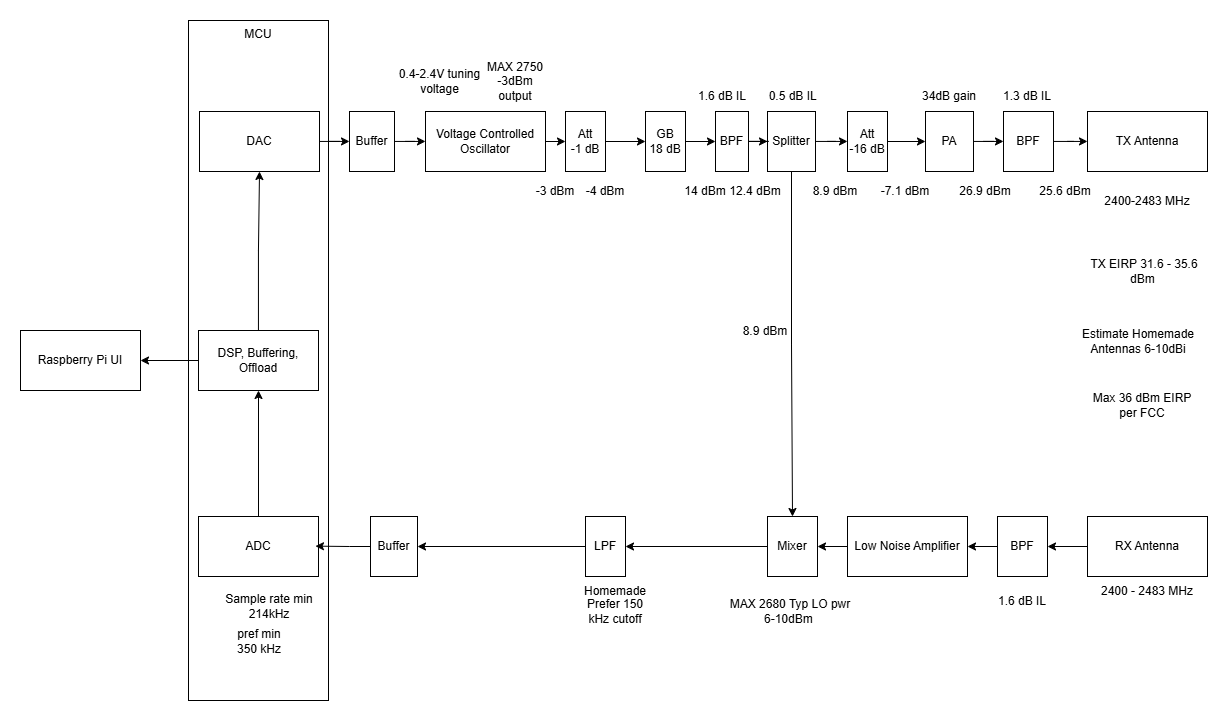

The diagram above was exported from draw.io. Its source (the exported page's mxGraphModel, read from the mxfile embedded in the PNG):
<mxGraphModel dx="1226" dy="774" grid="1" gridSize="10" guides="1" tooltips="1" connect="1" arrows="1" fold="1" page="1" pageScale="1" pageWidth="1400" pageHeight="850" math="0" shadow="0">
  <root>
    <mxCell id="0" />
    <mxCell id="1" parent="0" />
    <mxCell id="sv6Lnt7WJOflM-jU2BRI-5" value="" style="edgeStyle=orthogonalEdgeStyle;rounded=0;orthogonalLoop=1;jettySize=auto;html=1;" edge="1" parent="1" source="iGaR8D7he8wnewN5H0VT-1" target="H78hWhUGeFQxsnce-33Z-45">
      <mxGeometry relative="1" as="geometry" />
    </mxCell>
    <mxCell id="iGaR8D7he8wnewN5H0VT-1" value="RX Antenna" style="rounded=0;whiteSpace=wrap;html=1;" parent="1" vertex="1">
      <mxGeometry x="1212" y="1140" width="120" height="60" as="geometry" />
    </mxCell>
    <mxCell id="iGaR8D7he8wnewN5H0VT-2" value="TX Antenna" style="rounded=0;whiteSpace=wrap;html=1;" parent="1" vertex="1">
      <mxGeometry x="1212" y="735" width="120" height="60" as="geometry" />
    </mxCell>
    <mxCell id="H78hWhUGeFQxsnce-33Z-38" value="" style="edgeStyle=orthogonalEdgeStyle;rounded=0;orthogonalLoop=1;jettySize=auto;html=1;" parent="1" source="iGaR8D7he8wnewN5H0VT-3" target="H78hWhUGeFQxsnce-33Z-37" edge="1">
      <mxGeometry relative="1" as="geometry" />
    </mxCell>
    <mxCell id="iGaR8D7he8wnewN5H0VT-3" value="DAC" style="rounded=0;whiteSpace=wrap;html=1;" parent="1" vertex="1">
      <mxGeometry x="324" y="735" width="120" height="60" as="geometry" />
    </mxCell>
    <mxCell id="sv6Lnt7WJOflM-jU2BRI-17" style="edgeStyle=orthogonalEdgeStyle;rounded=0;orthogonalLoop=1;jettySize=auto;html=1;exitX=0;exitY=0.5;exitDx=0;exitDy=0;entryX=1;entryY=0.5;entryDx=0;entryDy=0;" edge="1" parent="1" source="iGaR8D7he8wnewN5H0VT-4" target="iGaR8D7he8wnewN5H0VT-6">
      <mxGeometry relative="1" as="geometry" />
    </mxCell>
    <mxCell id="iGaR8D7he8wnewN5H0VT-4" value="Low Noise Amplifier" style="rounded=0;whiteSpace=wrap;html=1;" parent="1" vertex="1">
      <mxGeometry x="972" y="1140" width="120" height="60" as="geometry" />
    </mxCell>
    <mxCell id="sv6Lnt7WJOflM-jU2BRI-27" style="edgeStyle=orthogonalEdgeStyle;rounded=0;orthogonalLoop=1;jettySize=auto;html=1;exitX=1;exitY=0.5;exitDx=0;exitDy=0;entryX=0;entryY=0.5;entryDx=0;entryDy=0;" edge="1" parent="1" source="iGaR8D7he8wnewN5H0VT-5" target="sv6Lnt7WJOflM-jU2BRI-24">
      <mxGeometry relative="1" as="geometry" />
    </mxCell>
    <mxCell id="iGaR8D7he8wnewN5H0VT-5" value="Voltage Controlled Oscillator" style="whiteSpace=wrap;html=1;" parent="1" vertex="1">
      <mxGeometry x="550" y="735" width="120" height="60" as="geometry" />
    </mxCell>
    <mxCell id="sv6Lnt7WJOflM-jU2BRI-16" style="edgeStyle=orthogonalEdgeStyle;rounded=0;orthogonalLoop=1;jettySize=auto;html=1;exitX=0;exitY=0.5;exitDx=0;exitDy=0;entryX=1;entryY=0.5;entryDx=0;entryDy=0;" edge="1" parent="1" source="iGaR8D7he8wnewN5H0VT-6" target="iGaR8D7he8wnewN5H0VT-20">
      <mxGeometry relative="1" as="geometry" />
    </mxCell>
    <mxCell id="iGaR8D7he8wnewN5H0VT-6" value="Mixer" style="whiteSpace=wrap;html=1;" parent="1" vertex="1">
      <mxGeometry x="892" y="1140" width="50" height="60" as="geometry" />
    </mxCell>
    <mxCell id="3TPcWLnSbFzit0vJXgTz-5" value="" style="edgeStyle=orthogonalEdgeStyle;rounded=0;orthogonalLoop=1;jettySize=auto;html=1;" parent="1" source="iGaR8D7he8wnewN5H0VT-13" target="3TPcWLnSbFzit0vJXgTz-2" edge="1">
      <mxGeometry relative="1" as="geometry" />
    </mxCell>
    <mxCell id="iGaR8D7he8wnewN5H0VT-13" value="ADC" style="rounded=0;whiteSpace=wrap;html=1;" parent="1" vertex="1">
      <mxGeometry x="323" y="1140" width="120" height="60" as="geometry" />
    </mxCell>
    <mxCell id="H78hWhUGeFQxsnce-33Z-54" value="" style="edgeStyle=orthogonalEdgeStyle;rounded=0;orthogonalLoop=1;jettySize=auto;html=1;" parent="1" source="iGaR8D7he8wnewN5H0VT-19" target="H78hWhUGeFQxsnce-33Z-44" edge="1">
      <mxGeometry relative="1" as="geometry" />
    </mxCell>
    <mxCell id="iGaR8D7he8wnewN5H0VT-19" value="PA" style="whiteSpace=wrap;html=1;" parent="1" vertex="1">
      <mxGeometry x="1050" y="735" width="48" height="60" as="geometry" />
    </mxCell>
    <mxCell id="sv6Lnt7WJOflM-jU2BRI-23" style="edgeStyle=orthogonalEdgeStyle;rounded=0;orthogonalLoop=1;jettySize=auto;html=1;exitX=0;exitY=0.5;exitDx=0;exitDy=0;entryX=1;entryY=0.5;entryDx=0;entryDy=0;" edge="1" parent="1" source="iGaR8D7he8wnewN5H0VT-20" target="H78hWhUGeFQxsnce-33Z-71">
      <mxGeometry relative="1" as="geometry" />
    </mxCell>
    <mxCell id="iGaR8D7he8wnewN5H0VT-20" value="LPF" style="whiteSpace=wrap;html=1;" parent="1" vertex="1">
      <mxGeometry x="710" y="1140" width="40" height="60" as="geometry" />
    </mxCell>
    <mxCell id="sv6Lnt7WJOflM-jU2BRI-18" style="edgeStyle=orthogonalEdgeStyle;rounded=0;orthogonalLoop=1;jettySize=auto;html=1;exitX=0.5;exitY=1;exitDx=0;exitDy=0;entryX=0.5;entryY=0;entryDx=0;entryDy=0;" edge="1" parent="1" source="iGaR8D7he8wnewN5H0VT-23" target="iGaR8D7he8wnewN5H0VT-6">
      <mxGeometry relative="1" as="geometry" />
    </mxCell>
    <mxCell id="sv6Lnt7WJOflM-jU2BRI-36" value="" style="edgeStyle=orthogonalEdgeStyle;rounded=0;orthogonalLoop=1;jettySize=auto;html=1;" edge="1" parent="1" source="iGaR8D7he8wnewN5H0VT-23" target="sv6Lnt7WJOflM-jU2BRI-25">
      <mxGeometry relative="1" as="geometry" />
    </mxCell>
    <mxCell id="iGaR8D7he8wnewN5H0VT-23" value="Splitter" style="whiteSpace=wrap;html=1;" parent="1" vertex="1">
      <mxGeometry x="892" y="735" width="48" height="60" as="geometry" />
    </mxCell>
    <mxCell id="3TPcWLnSbFzit0vJXgTz-4" value="" style="edgeStyle=orthogonalEdgeStyle;rounded=0;orthogonalLoop=1;jettySize=auto;html=1;" parent="1" source="3TPcWLnSbFzit0vJXgTz-2" target="iGaR8D7he8wnewN5H0VT-3" edge="1">
      <mxGeometry relative="1" as="geometry" />
    </mxCell>
    <mxCell id="H78hWhUGeFQxsnce-33Z-35" value="" style="edgeStyle=orthogonalEdgeStyle;rounded=0;orthogonalLoop=1;jettySize=auto;html=1;" parent="1" source="3TPcWLnSbFzit0vJXgTz-2" target="H78hWhUGeFQxsnce-33Z-33" edge="1">
      <mxGeometry relative="1" as="geometry" />
    </mxCell>
    <mxCell id="3TPcWLnSbFzit0vJXgTz-2" value="DSP, Buffering, Offload" style="whiteSpace=wrap;html=1;" parent="1" vertex="1">
      <mxGeometry x="323" y="954" width="120" height="60" as="geometry" />
    </mxCell>
    <mxCell id="H78hWhUGeFQxsnce-33Z-3" value="Max 36 dBm EIRP per FCC" style="text;html=1;align=center;verticalAlign=middle;whiteSpace=wrap;rounded=0;" parent="1" vertex="1">
      <mxGeometry x="1212" y="1014" width="110" height="30" as="geometry" />
    </mxCell>
    <mxCell id="H78hWhUGeFQxsnce-33Z-6" value="2400-2483 MHz" style="text;html=1;align=center;verticalAlign=middle;whiteSpace=wrap;rounded=0;" parent="1" vertex="1">
      <mxGeometry x="1215" y="810" width="114" height="30" as="geometry" />
    </mxCell>
    <mxCell id="H78hWhUGeFQxsnce-33Z-7" value="2400 - 2483 MHz" style="text;html=1;align=center;verticalAlign=middle;whiteSpace=wrap;rounded=0;" parent="1" vertex="1">
      <mxGeometry x="1222" y="1200" width="100" height="30" as="geometry" />
    </mxCell>
    <mxCell id="H78hWhUGeFQxsnce-33Z-9" value="Sample rate min 214kHz" style="text;html=1;align=center;verticalAlign=middle;whiteSpace=wrap;rounded=0;" parent="1" vertex="1">
      <mxGeometry x="344" y="1215" width="100" height="30" as="geometry" />
    </mxCell>
    <mxCell id="H78hWhUGeFQxsnce-33Z-13" value="MAX 2750 -3dBm output" style="text;html=1;align=center;verticalAlign=middle;whiteSpace=wrap;rounded=0;" parent="1" vertex="1">
      <mxGeometry x="610" y="690" width="60" height="30" as="geometry" />
    </mxCell>
    <mxCell id="H78hWhUGeFQxsnce-33Z-14" value="0.4-2.4V tuning voltage" style="text;html=1;align=center;verticalAlign=middle;whiteSpace=wrap;rounded=0;" parent="1" vertex="1">
      <mxGeometry x="519" y="690" width="91" height="30" as="geometry" />
    </mxCell>
    <mxCell id="H78hWhUGeFQxsnce-33Z-15" value="&amp;nbsp;0.5 dB IL" style="text;html=1;align=center;verticalAlign=middle;whiteSpace=wrap;rounded=0;" parent="1" vertex="1">
      <mxGeometry x="886" y="705" width="60" height="30" as="geometry" />
    </mxCell>
    <mxCell id="H78hWhUGeFQxsnce-33Z-16" value="MAX 2680 Typ LO pwr 6-10dBm&amp;nbsp;" style="text;html=1;align=center;verticalAlign=middle;whiteSpace=wrap;rounded=0;" parent="1" vertex="1">
      <mxGeometry x="850" y="1220" width="130" height="30" as="geometry" />
    </mxCell>
    <mxCell id="H78hWhUGeFQxsnce-33Z-20" value="34dB gain" style="text;html=1;align=center;verticalAlign=middle;whiteSpace=wrap;rounded=0;" parent="1" vertex="1">
      <mxGeometry x="1024" y="705" width="100" height="30" as="geometry" />
    </mxCell>
    <mxCell id="H78hWhUGeFQxsnce-33Z-29" value="pref min 350 kHz" style="text;html=1;align=center;verticalAlign=middle;whiteSpace=wrap;rounded=0;" parent="1" vertex="1">
      <mxGeometry x="354" y="1250" width="60" height="30" as="geometry" />
    </mxCell>
    <mxCell id="H78hWhUGeFQxsnce-33Z-30" value="Homemade" style="text;html=1;align=center;verticalAlign=middle;whiteSpace=wrap;rounded=0;" parent="1" vertex="1">
      <mxGeometry x="710" y="1200" width="60" height="30" as="geometry" />
    </mxCell>
    <mxCell id="H78hWhUGeFQxsnce-33Z-31" value="Prefer 150 kHz cutoff" style="text;html=1;align=center;verticalAlign=middle;whiteSpace=wrap;rounded=0;" parent="1" vertex="1">
      <mxGeometry x="710" y="1220" width="60" height="30" as="geometry" />
    </mxCell>
    <mxCell id="H78hWhUGeFQxsnce-33Z-33" value="Raspberry Pi UI" style="rounded=0;whiteSpace=wrap;html=1;" parent="1" vertex="1">
      <mxGeometry x="145" y="954" width="120" height="60" as="geometry" />
    </mxCell>
    <mxCell id="H78hWhUGeFQxsnce-33Z-34" value="MCU&lt;div&gt;&lt;/div&gt;" style="rounded=0;whiteSpace=wrap;html=1;fillColor=none;verticalAlign=top;direction=south;" parent="1" vertex="1">
      <mxGeometry x="313" y="644" width="140" height="680" as="geometry" />
    </mxCell>
    <mxCell id="sv6Lnt7WJOflM-jU2BRI-2" value="" style="edgeStyle=orthogonalEdgeStyle;rounded=0;orthogonalLoop=1;jettySize=auto;html=1;" edge="1" parent="1" source="H78hWhUGeFQxsnce-33Z-37" target="iGaR8D7he8wnewN5H0VT-5">
      <mxGeometry relative="1" as="geometry" />
    </mxCell>
    <mxCell id="H78hWhUGeFQxsnce-33Z-37" value="Buffer" style="rounded=0;whiteSpace=wrap;html=1;" parent="1" vertex="1">
      <mxGeometry x="474" y="735" width="45" height="60" as="geometry" />
    </mxCell>
    <mxCell id="H78hWhUGeFQxsnce-33Z-42" value="Estimate Homemade Antennas 6-10dBi" style="text;html=1;align=center;verticalAlign=middle;whiteSpace=wrap;rounded=0;" parent="1" vertex="1">
      <mxGeometry x="1197" y="950" width="132" height="30" as="geometry" />
    </mxCell>
    <mxCell id="H78hWhUGeFQxsnce-33Z-52" value="" style="edgeStyle=orthogonalEdgeStyle;rounded=0;orthogonalLoop=1;jettySize=auto;html=1;" parent="1" source="H78hWhUGeFQxsnce-33Z-43" target="iGaR8D7he8wnewN5H0VT-23" edge="1">
      <mxGeometry relative="1" as="geometry" />
    </mxCell>
    <mxCell id="H78hWhUGeFQxsnce-33Z-43" value="BPF" style="rounded=0;whiteSpace=wrap;html=1;" parent="1" vertex="1">
      <mxGeometry x="840" y="735" width="33" height="60" as="geometry" />
    </mxCell>
    <mxCell id="sv6Lnt7WJOflM-jU2BRI-4" value="" style="edgeStyle=orthogonalEdgeStyle;rounded=0;orthogonalLoop=1;jettySize=auto;html=1;" edge="1" parent="1" source="H78hWhUGeFQxsnce-33Z-44" target="iGaR8D7he8wnewN5H0VT-2">
      <mxGeometry relative="1" as="geometry" />
    </mxCell>
    <mxCell id="H78hWhUGeFQxsnce-33Z-44" value="BPF" style="rounded=0;whiteSpace=wrap;html=1;direction=south;" parent="1" vertex="1">
      <mxGeometry x="1128" y="735" width="50" height="60" as="geometry" />
    </mxCell>
    <mxCell id="sv6Lnt7WJOflM-jU2BRI-7" value="" style="edgeStyle=orthogonalEdgeStyle;rounded=0;orthogonalLoop=1;jettySize=auto;html=1;" edge="1" parent="1" source="H78hWhUGeFQxsnce-33Z-45" target="iGaR8D7he8wnewN5H0VT-4">
      <mxGeometry relative="1" as="geometry" />
    </mxCell>
    <mxCell id="H78hWhUGeFQxsnce-33Z-45" value="BPF" style="rounded=0;whiteSpace=wrap;html=1;direction=south;" parent="1" vertex="1">
      <mxGeometry x="1122" y="1140" width="50" height="60" as="geometry" />
    </mxCell>
    <mxCell id="H78hWhUGeFQxsnce-33Z-71" value="Buffer" style="rounded=0;whiteSpace=wrap;html=1;" parent="1" vertex="1">
      <mxGeometry x="495" y="1140" width="47" height="60" as="geometry" />
    </mxCell>
    <mxCell id="sv6Lnt7WJOflM-jU2BRI-11" style="edgeStyle=orthogonalEdgeStyle;rounded=0;orthogonalLoop=1;jettySize=auto;html=1;exitX=0;exitY=0.5;exitDx=0;exitDy=0;entryX=0.773;entryY=0.093;entryDx=0;entryDy=0;entryPerimeter=0;" edge="1" parent="1" source="H78hWhUGeFQxsnce-33Z-71" target="H78hWhUGeFQxsnce-33Z-34">
      <mxGeometry relative="1" as="geometry" />
    </mxCell>
    <mxCell id="sv6Lnt7WJOflM-jU2BRI-20" value="1.6 dB IL" style="text;html=1;align=center;verticalAlign=middle;whiteSpace=wrap;rounded=0;" vertex="1" parent="1">
      <mxGeometry x="816.5" y="705" width="60" height="30" as="geometry" />
    </mxCell>
    <mxCell id="sv6Lnt7WJOflM-jU2BRI-21" value="1.6 dB IL" style="text;html=1;align=center;verticalAlign=middle;whiteSpace=wrap;rounded=0;" vertex="1" parent="1">
      <mxGeometry x="1117" y="1210" width="60" height="30" as="geometry" />
    </mxCell>
    <mxCell id="sv6Lnt7WJOflM-jU2BRI-22" value="1.3 dB IL" style="text;html=1;align=center;verticalAlign=middle;whiteSpace=wrap;rounded=0;" vertex="1" parent="1">
      <mxGeometry x="1122" y="705" width="60" height="30" as="geometry" />
    </mxCell>
    <mxCell id="sv6Lnt7WJOflM-jU2BRI-28" style="edgeStyle=orthogonalEdgeStyle;rounded=0;orthogonalLoop=1;jettySize=auto;html=1;exitX=1;exitY=0.5;exitDx=0;exitDy=0;entryX=0;entryY=0.5;entryDx=0;entryDy=0;" edge="1" parent="1" source="sv6Lnt7WJOflM-jU2BRI-24" target="sv6Lnt7WJOflM-jU2BRI-26">
      <mxGeometry relative="1" as="geometry" />
    </mxCell>
    <mxCell id="sv6Lnt7WJOflM-jU2BRI-24" value="Att&lt;div&gt;-1 dB&lt;/div&gt;" style="rounded=0;whiteSpace=wrap;html=1;" vertex="1" parent="1">
      <mxGeometry x="690" y="735" width="40" height="60" as="geometry" />
    </mxCell>
    <mxCell id="sv6Lnt7WJOflM-jU2BRI-38" style="edgeStyle=orthogonalEdgeStyle;rounded=0;orthogonalLoop=1;jettySize=auto;html=1;exitX=1;exitY=0.5;exitDx=0;exitDy=0;entryX=0;entryY=0.5;entryDx=0;entryDy=0;" edge="1" parent="1" source="sv6Lnt7WJOflM-jU2BRI-25" target="iGaR8D7he8wnewN5H0VT-19">
      <mxGeometry relative="1" as="geometry" />
    </mxCell>
    <mxCell id="sv6Lnt7WJOflM-jU2BRI-25" value="Att&lt;div&gt;-16 dB&lt;/div&gt;" style="rounded=0;whiteSpace=wrap;html=1;" vertex="1" parent="1">
      <mxGeometry x="972" y="735" width="40" height="60" as="geometry" />
    </mxCell>
    <mxCell id="sv6Lnt7WJOflM-jU2BRI-29" style="edgeStyle=orthogonalEdgeStyle;rounded=0;orthogonalLoop=1;jettySize=auto;html=1;exitX=1;exitY=0.5;exitDx=0;exitDy=0;entryX=0;entryY=0.5;entryDx=0;entryDy=0;" edge="1" parent="1" source="sv6Lnt7WJOflM-jU2BRI-26" target="H78hWhUGeFQxsnce-33Z-43">
      <mxGeometry relative="1" as="geometry" />
    </mxCell>
    <mxCell id="sv6Lnt7WJOflM-jU2BRI-26" value="GB&lt;div&gt;18 dB&lt;/div&gt;" style="rounded=0;whiteSpace=wrap;html=1;" vertex="1" parent="1">
      <mxGeometry x="770" y="735" width="40" height="60" as="geometry" />
    </mxCell>
    <mxCell id="sv6Lnt7WJOflM-jU2BRI-30" value="-3 dBm" style="text;html=1;align=center;verticalAlign=middle;whiteSpace=wrap;rounded=0;" vertex="1" parent="1">
      <mxGeometry x="650" y="800" width="60" height="30" as="geometry" />
    </mxCell>
    <mxCell id="sv6Lnt7WJOflM-jU2BRI-31" value="-4 dBm" style="text;html=1;align=center;verticalAlign=middle;whiteSpace=wrap;rounded=0;" vertex="1" parent="1">
      <mxGeometry x="700" y="800" width="60" height="30" as="geometry" />
    </mxCell>
    <mxCell id="sv6Lnt7WJOflM-jU2BRI-32" value="14 dBm" style="text;html=1;align=center;verticalAlign=middle;whiteSpace=wrap;rounded=0;" vertex="1" parent="1">
      <mxGeometry x="800" y="800" width="60" height="30" as="geometry" />
    </mxCell>
    <mxCell id="sv6Lnt7WJOflM-jU2BRI-33" value="12.4 dBm" style="text;html=1;align=center;verticalAlign=middle;whiteSpace=wrap;rounded=0;" vertex="1" parent="1">
      <mxGeometry x="850" y="800" width="60" height="30" as="geometry" />
    </mxCell>
    <mxCell id="sv6Lnt7WJOflM-jU2BRI-34" value="8.9 dBm" style="text;html=1;align=center;verticalAlign=middle;whiteSpace=wrap;rounded=0;" vertex="1" parent="1">
      <mxGeometry x="860" y="940" width="60" height="30" as="geometry" />
    </mxCell>
    <mxCell id="sv6Lnt7WJOflM-jU2BRI-35" value="8.9 dBm" style="text;html=1;align=center;verticalAlign=middle;whiteSpace=wrap;rounded=0;" vertex="1" parent="1">
      <mxGeometry x="930" y="800" width="60" height="30" as="geometry" />
    </mxCell>
    <mxCell id="sv6Lnt7WJOflM-jU2BRI-39" value="-7.1 dBm" style="text;html=1;align=center;verticalAlign=middle;whiteSpace=wrap;rounded=0;" vertex="1" parent="1">
      <mxGeometry x="1000" y="800" width="60" height="30" as="geometry" />
    </mxCell>
    <mxCell id="sv6Lnt7WJOflM-jU2BRI-40" value="26.9 dBm" style="text;html=1;align=center;verticalAlign=middle;whiteSpace=wrap;rounded=0;" vertex="1" parent="1">
      <mxGeometry x="1080" y="800" width="60" height="30" as="geometry" />
    </mxCell>
    <mxCell id="sv6Lnt7WJOflM-jU2BRI-41" value="25.6 dBm" style="text;html=1;align=center;verticalAlign=middle;whiteSpace=wrap;rounded=0;" vertex="1" parent="1">
      <mxGeometry x="1160" y="800" width="60" height="30" as="geometry" />
    </mxCell>
    <mxCell id="sv6Lnt7WJOflM-jU2BRI-46" value="TX EIRP 31.6 - 35.6 dBm&amp;nbsp;" style="text;html=1;align=center;verticalAlign=middle;whiteSpace=wrap;rounded=0;" vertex="1" parent="1">
      <mxGeometry x="1209" y="880" width="120" height="30" as="geometry" />
    </mxCell>
  </root>
</mxGraphModel>